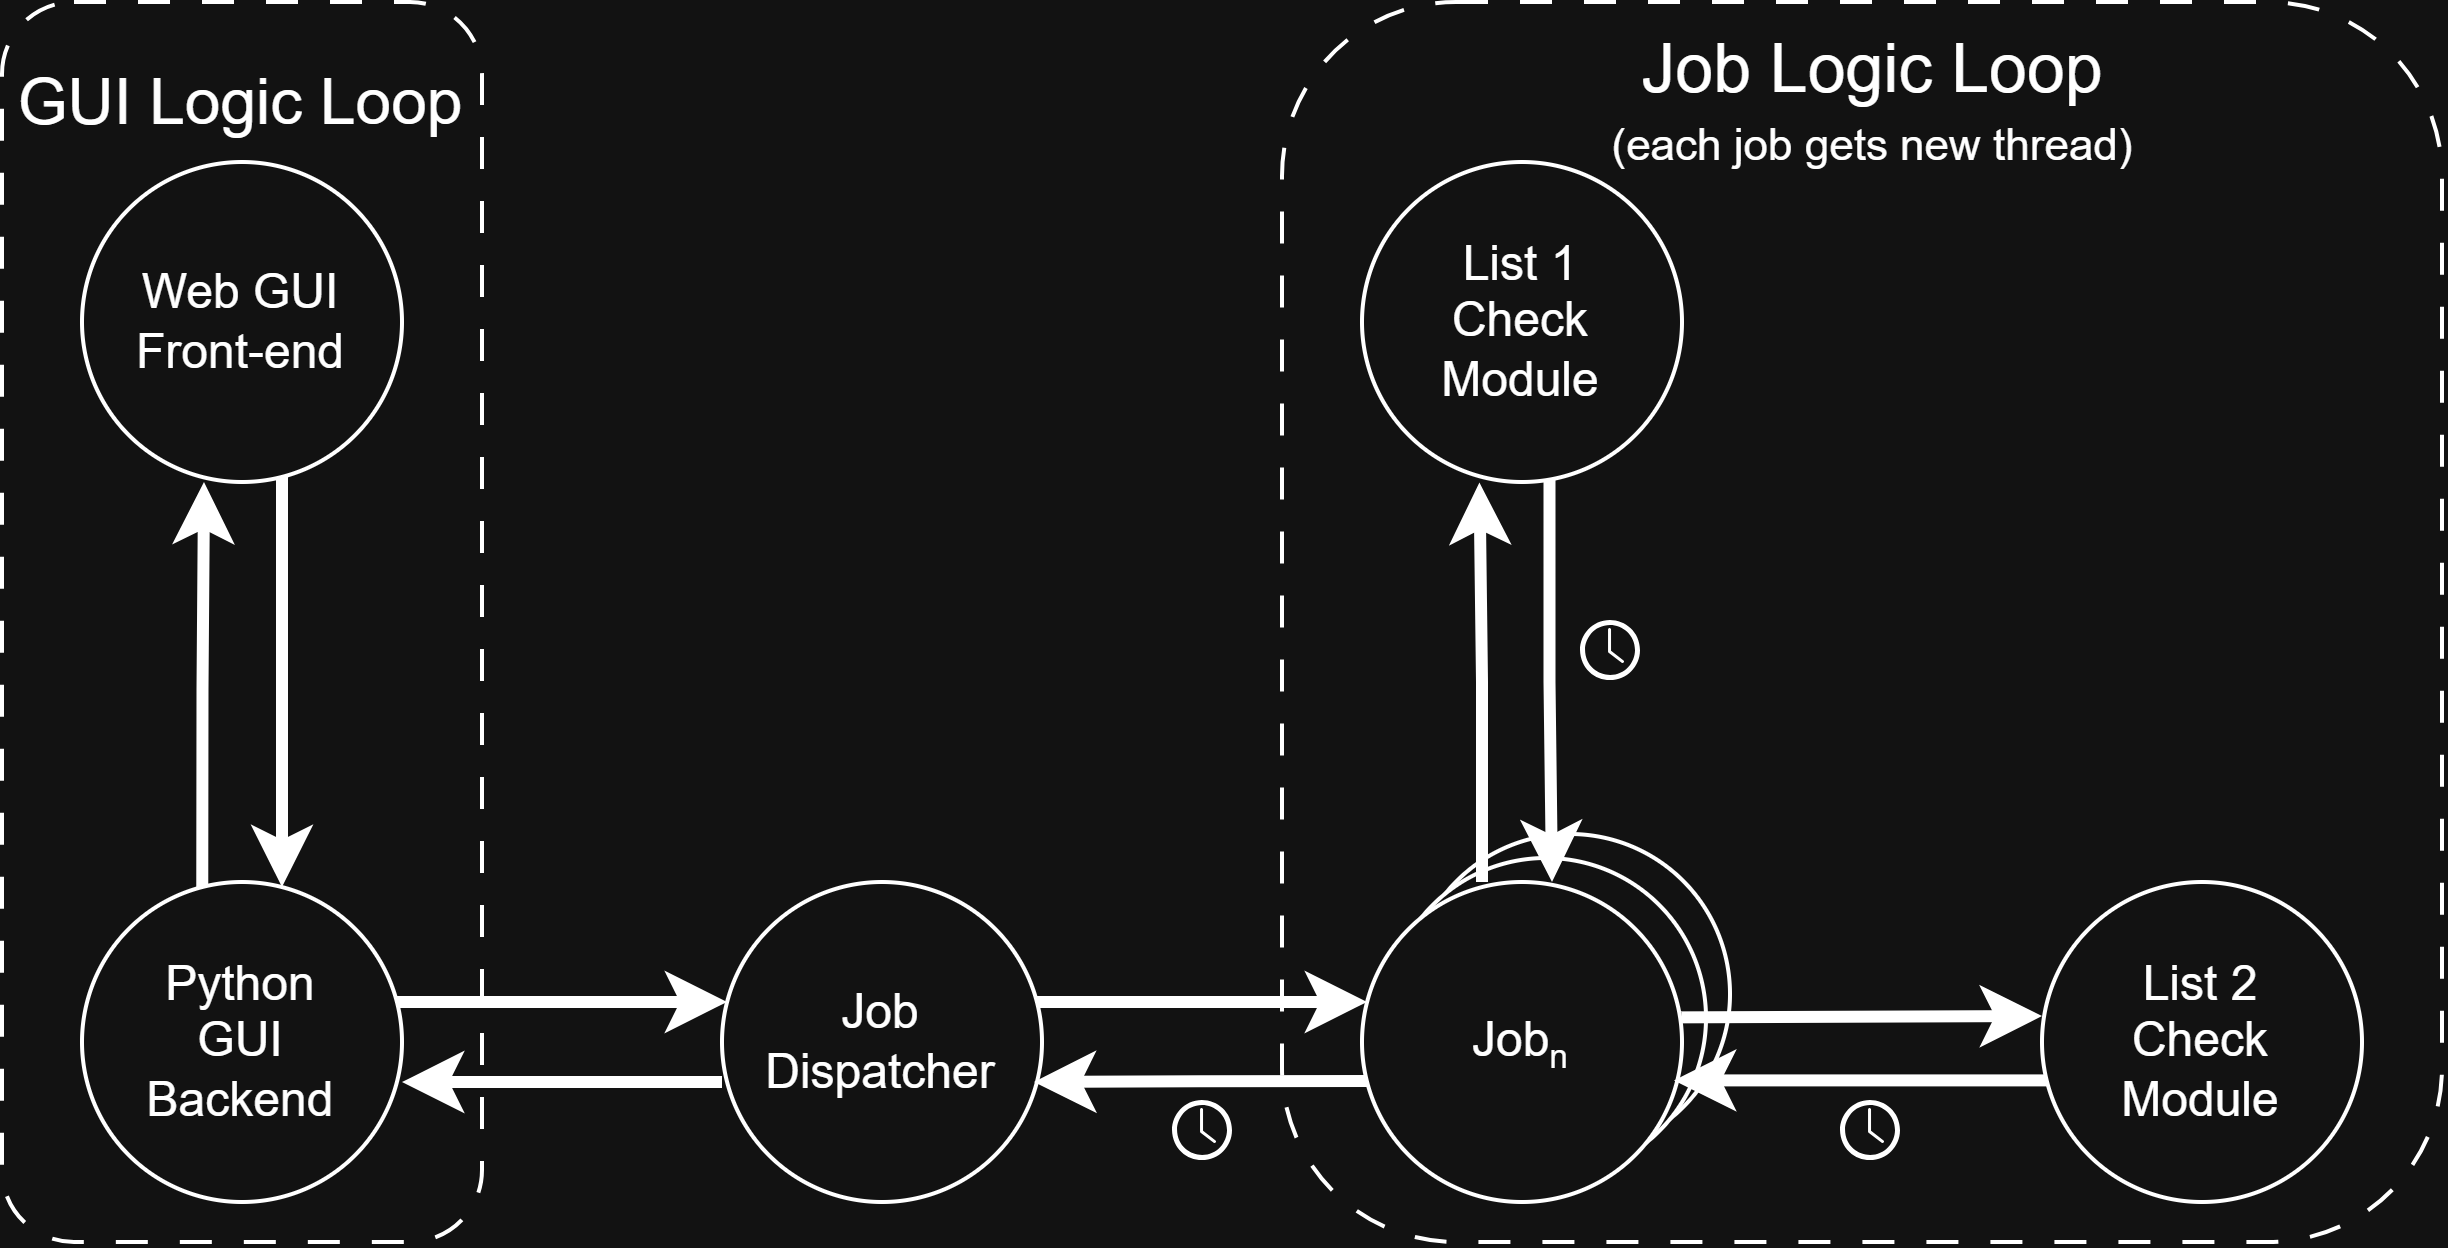

The diagram above was exported from draw.io. Its source (the exported page's mxGraphModel, read from the mxfile embedded in the PNG):
<mxGraphModel dx="1201" dy="876" grid="1" gridSize="10" guides="1" tooltips="1" connect="1" arrows="1" fold="1" page="1" pageScale="1" pageWidth="850" pageHeight="1100" math="0" shadow="0">
  <root>
    <mxCell id="0" />
    <mxCell id="1" parent="0" />
    <mxCell id="C6OAfE-RqMQj5t7W1gak-40" parent="1" style="rounded=1;whiteSpace=wrap;html=1;roundedPerimeter=1;dashed=1;dashPattern=8 8;" value="" vertex="1">
      <mxGeometry height="310" width="290" x="540" y="160" as="geometry" />
    </mxCell>
    <mxCell id="C6OAfE-RqMQj5t7W1gak-20" parent="1" style="ellipse;whiteSpace=wrap;html=1;shapeInside=1;aspect=fixed;" value="" vertex="1">
      <mxGeometry height="80" width="80" x="572" y="368" as="geometry" />
    </mxCell>
    <mxCell id="C6OAfE-RqMQj5t7W1gak-19" parent="1" style="ellipse;whiteSpace=wrap;html=1;shapeInside=1;aspect=fixed;" value="" vertex="1">
      <mxGeometry height="80" width="80" x="566" y="374" as="geometry" />
    </mxCell>
    <mxCell id="C6OAfE-RqMQj5t7W1gak-3" edge="1" parent="1" source="C6OAfE-RqMQj5t7W1gak-1" style="edgeStyle=orthogonalEdgeStyle;rounded=0;orthogonalLoop=1;jettySize=auto;html=1;defaultLabelBackgroundColor=page;strokeWidth=3;" target="C6OAfE-RqMQj5t7W1gak-2" value="">
      <mxGeometry relative="1" as="geometry">
        <Array as="points">
          <mxPoint x="290" y="360" />
          <mxPoint x="290" y="360" />
        </Array>
      </mxGeometry>
    </mxCell>
    <mxCell id="C6OAfE-RqMQj5t7W1gak-1" parent="1" style="ellipse;whiteSpace=wrap;html=1;shapeInside=1;aspect=fixed;" value="" vertex="1">
      <mxGeometry height="80" width="80" x="240" y="200" as="geometry" />
    </mxCell>
    <mxCell id="C6OAfE-RqMQj5t7W1gak-4" edge="1" parent="1" source="C6OAfE-RqMQj5t7W1gak-2" style="edgeStyle=orthogonalEdgeStyle;rounded=0;orthogonalLoop=1;jettySize=auto;html=1;exitX=0.376;exitY=0.042;exitDx=0;exitDy=0;entryX=0.5;entryY=1;entryDx=0;entryDy=0;defaultLabelBackgroundColor=page;strokeWidth=3;exitPerimeter=0;">
      <mxGeometry relative="1" x="-0.0021" as="geometry">
        <mxPoint x="270" y="520" as="sourcePoint" />
        <mxPoint x="270.5" y="280" as="targetPoint" />
      </mxGeometry>
    </mxCell>
    <mxCell id="C6OAfE-RqMQj5t7W1gak-9" edge="1" parent="1" source="C6OAfE-RqMQj5t7W1gak-2" style="edgeStyle=orthogonalEdgeStyle;rounded=0;orthogonalLoop=1;jettySize=auto;html=1;defaultLabelBackgroundColor=page;strokeWidth=3;" target="C6OAfE-RqMQj5t7W1gak-8" value="">
      <mxGeometry relative="1" as="geometry">
        <Array as="points">
          <mxPoint x="360" y="410" />
          <mxPoint x="360" y="410" />
        </Array>
      </mxGeometry>
    </mxCell>
    <mxCell id="C6OAfE-RqMQj5t7W1gak-2" parent="1" style="ellipse;whiteSpace=wrap;html=1;shapeInside=1;aspect=fixed;" value="" vertex="1">
      <mxGeometry height="80" width="80" x="240" y="380" as="geometry" />
    </mxCell>
    <mxCell id="C6OAfE-RqMQj5t7W1gak-6" parent="1" style="text;html=1;whiteSpace=wrap;strokeColor=none;fillColor=none;align=center;verticalAlign=middle;rounded=0;" value="Web GUI&lt;div&gt;Front-end&lt;/div&gt;" vertex="1">
      <mxGeometry height="30" width="60" x="250" y="225" as="geometry" />
    </mxCell>
    <mxCell id="C6OAfE-RqMQj5t7W1gak-7" parent="1" style="text;html=1;whiteSpace=wrap;strokeColor=none;fillColor=none;align=center;verticalAlign=middle;rounded=0;" value="Python GUI Backend" vertex="1">
      <mxGeometry height="30" width="60" x="250" y="405" as="geometry" />
    </mxCell>
    <mxCell id="C6OAfE-RqMQj5t7W1gak-11" edge="1" parent="1" style="edgeStyle=orthogonalEdgeStyle;rounded=0;orthogonalLoop=1;jettySize=auto;html=1;entryX=1;entryY=0.5;entryDx=0;entryDy=0;defaultLabelBackgroundColor=page;strokeWidth=3;">
      <mxGeometry relative="1" as="geometry">
        <mxPoint x="400" y="430" as="sourcePoint" />
        <mxPoint x="320" y="430" as="targetPoint" />
      </mxGeometry>
    </mxCell>
    <mxCell id="C6OAfE-RqMQj5t7W1gak-18" edge="1" parent="1" source="C6OAfE-RqMQj5t7W1gak-8" style="edgeStyle=orthogonalEdgeStyle;rounded=0;orthogonalLoop=1;jettySize=auto;html=1;defaultLabelBackgroundColor=page;strokeWidth=3;" target="C6OAfE-RqMQj5t7W1gak-17" value="">
      <mxGeometry relative="1" as="geometry">
        <Array as="points">
          <mxPoint x="510" y="410" />
          <mxPoint x="510" y="410" />
        </Array>
      </mxGeometry>
    </mxCell>
    <mxCell id="C6OAfE-RqMQj5t7W1gak-8" parent="1" style="ellipse;whiteSpace=wrap;html=1;shapeInside=1;aspect=fixed;" value="" vertex="1">
      <mxGeometry height="80" width="80" x="400" y="380" as="geometry" />
    </mxCell>
    <mxCell id="C6OAfE-RqMQj5t7W1gak-12" parent="1" style="text;html=1;whiteSpace=wrap;strokeColor=none;fillColor=none;align=center;verticalAlign=middle;rounded=0;" value="Job Dispatcher" vertex="1">
      <mxGeometry height="30" width="60" x="410" y="405" as="geometry" />
    </mxCell>
    <mxCell id="C6OAfE-RqMQj5t7W1gak-15" parent="1" style="rounded=1;whiteSpace=wrap;html=1;roundedPerimeter=1;fillColor=none;dashed=1;dashPattern=8 8;" value="" vertex="1">
      <mxGeometry height="310" width="120" x="220" y="160" as="geometry" />
    </mxCell>
    <mxCell id="C6OAfE-RqMQj5t7W1gak-16" parent="1" style="text;html=1;whiteSpace=wrap;strokeColor=none;fillColor=none;align=center;verticalAlign=middle;rounded=0;" value="&lt;font style=&quot;font-size: 16px;&quot;&gt;GUI Logic Loop&lt;/font&gt;" vertex="1">
      <mxGeometry height="30" width="120" x="220" y="170" as="geometry" />
    </mxCell>
    <mxCell id="C6OAfE-RqMQj5t7W1gak-22" edge="1" parent="1" source="C6OAfE-RqMQj5t7W1gak-17" style="edgeStyle=orthogonalEdgeStyle;rounded=0;orthogonalLoop=1;jettySize=auto;html=1;defaultLabelBackgroundColor=page;entryX=1;entryY=0.5;entryDx=0;entryDy=0;strokeWidth=3;exitX=0.019;exitY=0.622;exitDx=0;exitDy=0;exitPerimeter=0;" value="">
      <mxGeometry relative="1" x="0.0444" as="geometry">
        <mxPoint x="558" y="430" as="sourcePoint" />
        <mxPoint x="478" y="430" as="targetPoint" />
      </mxGeometry>
    </mxCell>
    <mxCell id="C6OAfE-RqMQj5t7W1gak-26" edge="1" parent="1" style="edgeStyle=orthogonalEdgeStyle;rounded=0;orthogonalLoop=1;jettySize=auto;html=1;defaultLabelBackgroundColor=page;strokeWidth=3;entryX=0.367;entryY=1.002;entryDx=0;entryDy=0;entryPerimeter=0;" target="C6OAfE-RqMQj5t7W1gak-23" value="">
      <mxGeometry relative="1" x="-0.2433" as="geometry">
        <mxPoint x="590" y="380" as="sourcePoint" />
        <mxPoint x="590" y="305" as="targetPoint" />
      </mxGeometry>
    </mxCell>
    <mxCell id="C6OAfE-RqMQj5t7W1gak-17" parent="1" style="ellipse;whiteSpace=wrap;html=1;shapeInside=1;aspect=fixed;" value="" vertex="1">
      <mxGeometry height="80" width="80" x="560" y="380" as="geometry" />
    </mxCell>
    <mxCell id="C6OAfE-RqMQj5t7W1gak-21" parent="1" style="text;html=1;whiteSpace=wrap;strokeColor=none;fillColor=none;align=center;verticalAlign=middle;rounded=0;" value="Job&lt;span style=&quot;font-size: 10px;&quot;&gt;&lt;sub&gt;n&lt;/sub&gt;&lt;/span&gt;" vertex="1">
      <mxGeometry height="30" width="60" x="570" y="405" as="geometry" />
    </mxCell>
    <mxCell id="C6OAfE-RqMQj5t7W1gak-31" edge="1" parent="1" source="C6OAfE-RqMQj5t7W1gak-23" style="edgeStyle=orthogonalEdgeStyle;rounded=0;orthogonalLoop=1;jettySize=auto;html=1;defaultLabelBackgroundColor=page;strokeWidth=3;exitX=0.586;exitY=0.993;exitDx=0;exitDy=0;exitPerimeter=0;" value="">
      <mxGeometry relative="1" x="0.0284" as="geometry">
        <mxPoint x="607.5" y="305" as="sourcePoint" />
        <mxPoint x="607.5" y="380" as="targetPoint" />
      </mxGeometry>
    </mxCell>
    <mxCell id="C6OAfE-RqMQj5t7W1gak-23" parent="1" style="ellipse;whiteSpace=wrap;html=1;shapeInside=1;aspect=fixed;" value="" vertex="1">
      <mxGeometry height="80" width="80" x="560" y="200" as="geometry" />
    </mxCell>
    <mxCell id="C6OAfE-RqMQj5t7W1gak-28" parent="1" style="sketch=0;pointerEvents=1;shadow=0;dashed=0;html=1;strokeColor=none;fillColor=light-dark(#505050, #ffffff);labelPosition=center;verticalLabelPosition=bottom;verticalAlign=top;outlineConnect=0;align=center;shape=mxgraph.office.concepts.clock;labelPerimeter=1;" value="" vertex="1">
      <mxGeometry height="15" width="15" x="513" y="435" as="geometry" />
    </mxCell>
    <mxCell id="C6OAfE-RqMQj5t7W1gak-32" parent="1" style="sketch=0;pointerEvents=1;shadow=0;dashed=0;html=1;strokeColor=none;fillColor=light-dark(#505050, #ffffff);labelPosition=center;verticalLabelPosition=bottom;verticalAlign=top;outlineConnect=0;align=center;shape=mxgraph.office.concepts.clock;labelPerimeter=1;" value="" vertex="1">
      <mxGeometry height="15" width="15" x="615" y="315" as="geometry" />
    </mxCell>
    <mxCell id="C6OAfE-RqMQj5t7W1gak-33" parent="1" style="text;html=1;whiteSpace=wrap;strokeColor=none;fillColor=none;align=center;verticalAlign=middle;rounded=0;" value="List 1&lt;div&gt;Check Module&lt;/div&gt;" vertex="1">
      <mxGeometry height="30" width="60" x="570" y="225" as="geometry" />
    </mxCell>
    <mxCell id="C6OAfE-RqMQj5t7W1gak-37" edge="1" parent="1" source="C6OAfE-RqMQj5t7W1gak-34" style="edgeStyle=orthogonalEdgeStyle;rounded=0;orthogonalLoop=1;jettySize=auto;html=1;defaultLabelBackgroundColor=page;entryX=0.975;entryY=0.62;entryDx=0;entryDy=0;strokeWidth=3;exitX=0.036;exitY=0.62;exitDx=0;exitDy=0;exitPerimeter=0;entryPerimeter=0;" target="C6OAfE-RqMQj5t7W1gak-17" value="">
      <mxGeometry relative="1" as="geometry">
        <mxPoint x="730" y="430" as="sourcePoint" />
        <mxPoint x="640" y="430" as="targetPoint" />
      </mxGeometry>
    </mxCell>
    <mxCell id="C6OAfE-RqMQj5t7W1gak-34" parent="1" style="ellipse;whiteSpace=wrap;html=1;shapeInside=1;aspect=fixed;" value="" vertex="1">
      <mxGeometry height="80" width="80" x="730" y="380" as="geometry" />
    </mxCell>
    <mxCell id="C6OAfE-RqMQj5t7W1gak-36" edge="1" parent="1" source="C6OAfE-RqMQj5t7W1gak-17" style="endArrow=classic;html=1;rounded=0;defaultLabelBackgroundColor=page;entryX=0;entryY=0.5;entryDx=0;entryDy=0;exitX=0.998;exitY=0.423;exitDx=0;exitDy=0;exitPerimeter=0;strokeWidth=3;" value="">
      <mxGeometry height="50" relative="1" width="50" as="geometry">
        <mxPoint x="640" y="413.5" as="sourcePoint" />
        <mxPoint x="730" y="413.5" as="targetPoint" />
      </mxGeometry>
    </mxCell>
    <mxCell id="C6OAfE-RqMQj5t7W1gak-38" parent="1" style="sketch=0;pointerEvents=1;shadow=0;dashed=0;html=1;strokeColor=none;fillColor=light-dark(#505050, #ffffff);labelPosition=center;verticalLabelPosition=bottom;verticalAlign=top;outlineConnect=0;align=center;shape=mxgraph.office.concepts.clock;labelPerimeter=1;" value="" vertex="1">
      <mxGeometry height="15" width="15" x="680" y="435" as="geometry" />
    </mxCell>
    <mxCell id="C6OAfE-RqMQj5t7W1gak-39" parent="1" style="text;html=1;whiteSpace=wrap;strokeColor=none;fillColor=none;align=center;verticalAlign=middle;rounded=0;" value="List 2&lt;div&gt;Check Module&lt;/div&gt;" vertex="1">
      <mxGeometry height="30" width="60" x="740" y="405" as="geometry" />
    </mxCell>
    <mxCell id="C6OAfE-RqMQj5t7W1gak-41" parent="1" style="text;html=1;whiteSpace=wrap;strokeColor=none;fillColor=none;align=center;verticalAlign=middle;rounded=0;" value="&lt;font style=&quot;font-size: 17px;&quot;&gt;Job Logic Loop&lt;/font&gt;&lt;div&gt;&lt;font style=&quot;font-size: 11px;&quot;&gt;(each job gets new thread)&lt;/font&gt;&lt;/div&gt;" vertex="1">
      <mxGeometry height="30" width="177.5" x="598.75" y="170" as="geometry" />
    </mxCell>
  </root>
</mxGraphModel>